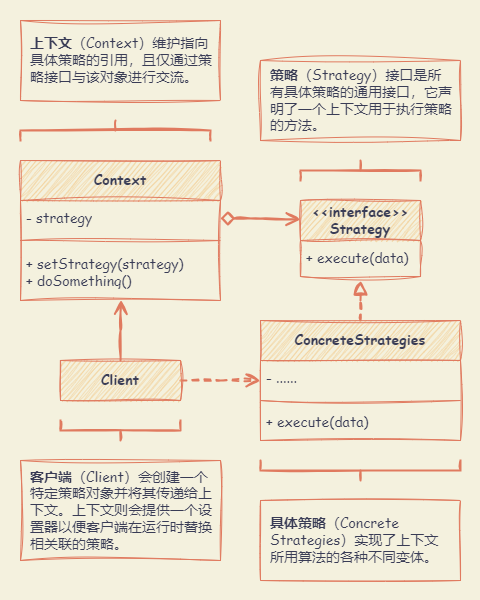

The diagram above was exported from draw.io. Its source (the exported page's mxGraphModel, read from the mxfile embedded in the PNG):
<mxGraphModel dx="1652" dy="948" grid="1" gridSize="10" guides="1" tooltips="1" connect="1" arrows="1" fold="1" page="1" pageScale="1" pageWidth="827" pageHeight="1169" background="#F4F1DE" math="0" shadow="0">
  <root>
    <mxCell id="0" />
    <mxCell id="1" parent="0" />
    <mxCell id="jY_KJOllHn7t5kRoM7gb-26" value="" style="rounded=0;whiteSpace=wrap;html=1;sketch=1;hachureGap=4;jiggle=2;curveFitting=1;strokeColor=none;fontFamily=Architects Daughter;fontSource=https%3A%2F%2Ffonts.googleapis.com%2Fcss%3Ffamily%3DArchitects%2BDaughter;fontSize=20;fontColor=#393C56;fillColor=none;" vertex="1" parent="1">
      <mxGeometry x="60" y="40" width="480" height="600" as="geometry" />
    </mxCell>
    <mxCell id="jY_KJOllHn7t5kRoM7gb-1" value="Context" style="swimlane;fontStyle=1;align=center;verticalAlign=middle;childLayout=stackLayout;horizontal=1;startSize=40;horizontalStack=0;resizeParent=1;resizeParentMax=0;resizeLast=0;collapsible=1;marginBottom=0;whiteSpace=wrap;html=1;sketch=1;hachureGap=4;jiggle=2;curveFitting=1;fontFamily=Comic Sans MS;fontSize=14;labelBackgroundColor=none;fillColor=#F2CC8F;strokeColor=#E07A5F;fontColor=#393C56;" vertex="1" parent="1">
      <mxGeometry x="80" y="200" width="200" height="140" as="geometry" />
    </mxCell>
    <mxCell id="jY_KJOllHn7t5kRoM7gb-2" value="- strategy" style="text;strokeColor=none;fillColor=none;align=left;verticalAlign=middle;spacingLeft=4;spacingRight=4;overflow=hidden;rotatable=0;points=[[0,0.5],[1,0.5]];portConstraint=eastwest;whiteSpace=wrap;html=1;fontSize=14;fontFamily=Comic Sans MS;labelBackgroundColor=none;fontColor=#393C56;" vertex="1" parent="jY_KJOllHn7t5kRoM7gb-1">
      <mxGeometry y="40" width="200" height="36" as="geometry" />
    </mxCell>
    <mxCell id="jY_KJOllHn7t5kRoM7gb-3" value="" style="line;strokeWidth=1;fillColor=none;align=left;verticalAlign=middle;spacingTop=-1;spacingLeft=3;spacingRight=3;rotatable=0;labelPosition=right;points=[];portConstraint=eastwest;strokeColor=#E07A5F;sketch=1;hachureGap=4;jiggle=2;curveFitting=1;fontFamily=Comic Sans MS;fontSize=14;labelBackgroundColor=none;fontColor=#393C56;" vertex="1" parent="jY_KJOllHn7t5kRoM7gb-1">
      <mxGeometry y="76" width="200" height="8" as="geometry" />
    </mxCell>
    <mxCell id="jY_KJOllHn7t5kRoM7gb-4" value="+ setStrategy(strategy)&lt;br&gt;+ doSomething()" style="text;strokeColor=none;fillColor=none;align=left;verticalAlign=middle;spacingLeft=4;spacingRight=4;overflow=hidden;rotatable=0;points=[[0,0.5],[1,0.5]];portConstraint=eastwest;whiteSpace=wrap;html=1;fontSize=14;fontFamily=Comic Sans MS;labelBackgroundColor=none;fontColor=#393C56;" vertex="1" parent="jY_KJOllHn7t5kRoM7gb-1">
      <mxGeometry y="84" width="200" height="56" as="geometry" />
    </mxCell>
    <mxCell id="jY_KJOllHn7t5kRoM7gb-16" style="edgeStyle=orthogonalEdgeStyle;rounded=0;sketch=1;hachureGap=4;jiggle=2;curveFitting=1;orthogonalLoop=1;jettySize=auto;html=1;exitX=0.5;exitY=0;exitDx=0;exitDy=0;strokeColor=#E07A5F;fontFamily=Architects Daughter;fontSource=https%3A%2F%2Ffonts.googleapis.com%2Fcss%3Ffamily%3DArchitects%2BDaughter;fontSize=16;fontColor=#393C56;fillColor=#F2CC8F;endArrow=block;endFill=0;strokeWidth=2;dashed=1;endSize=10;startSize=10;" edge="1" parent="1" source="jY_KJOllHn7t5kRoM7gb-5">
      <mxGeometry relative="1" as="geometry">
        <mxPoint x="420.04761904761904" y="320" as="targetPoint" />
      </mxGeometry>
    </mxCell>
    <mxCell id="jY_KJOllHn7t5kRoM7gb-5" value="ConcreteStrategies" style="swimlane;fontStyle=1;align=center;verticalAlign=middle;childLayout=stackLayout;horizontal=1;startSize=40;horizontalStack=0;resizeParent=1;resizeParentMax=0;resizeLast=0;collapsible=1;marginBottom=0;whiteSpace=wrap;html=1;sketch=1;hachureGap=4;jiggle=2;curveFitting=1;fontFamily=Comic Sans MS;fontSize=14;labelBackgroundColor=none;fillColor=#F2CC8F;strokeColor=#E07A5F;fontColor=#393C56;" vertex="1" parent="1">
      <mxGeometry x="320" y="360" width="200" height="120" as="geometry" />
    </mxCell>
    <mxCell id="jY_KJOllHn7t5kRoM7gb-6" value="- ......" style="text;strokeColor=none;fillColor=none;align=left;verticalAlign=middle;spacingLeft=4;spacingRight=4;overflow=hidden;rotatable=0;points=[[0,0.5],[1,0.5]];portConstraint=eastwest;whiteSpace=wrap;html=1;fontSize=14;fontFamily=Comic Sans MS;labelBackgroundColor=none;fontColor=#393C56;" vertex="1" parent="jY_KJOllHn7t5kRoM7gb-5">
      <mxGeometry y="40" width="200" height="36" as="geometry" />
    </mxCell>
    <mxCell id="jY_KJOllHn7t5kRoM7gb-7" value="" style="line;strokeWidth=1;fillColor=none;align=left;verticalAlign=middle;spacingTop=-1;spacingLeft=3;spacingRight=3;rotatable=0;labelPosition=right;points=[];portConstraint=eastwest;strokeColor=#E07A5F;sketch=1;hachureGap=4;jiggle=2;curveFitting=1;fontFamily=Comic Sans MS;fontSize=14;labelBackgroundColor=none;fontColor=#393C56;" vertex="1" parent="jY_KJOllHn7t5kRoM7gb-5">
      <mxGeometry y="76" width="200" height="8" as="geometry" />
    </mxCell>
    <mxCell id="jY_KJOllHn7t5kRoM7gb-8" value="+ execute(data)" style="text;strokeColor=none;fillColor=none;align=left;verticalAlign=middle;spacingLeft=4;spacingRight=4;overflow=hidden;rotatable=0;points=[[0,0.5],[1,0.5]];portConstraint=eastwest;whiteSpace=wrap;html=1;fontSize=14;fontFamily=Comic Sans MS;labelBackgroundColor=none;fontColor=#393C56;" vertex="1" parent="jY_KJOllHn7t5kRoM7gb-5">
      <mxGeometry y="84" width="200" height="36" as="geometry" />
    </mxCell>
    <mxCell id="jY_KJOllHn7t5kRoM7gb-14" style="edgeStyle=orthogonalEdgeStyle;rounded=0;sketch=1;hachureGap=4;jiggle=2;curveFitting=1;orthogonalLoop=1;jettySize=auto;html=1;exitX=0.5;exitY=0;exitDx=0;exitDy=0;entryX=0.503;entryY=0.988;entryDx=0;entryDy=0;entryPerimeter=0;strokeColor=#E07A5F;fontFamily=Architects Daughter;fontSource=https%3A%2F%2Ffonts.googleapis.com%2Fcss%3Ffamily%3DArchitects%2BDaughter;fontSize=16;fontColor=#393C56;fillColor=#F2CC8F;endArrow=open;endFill=0;strokeWidth=2;endSize=10;startSize=10;" edge="1" parent="1" source="jY_KJOllHn7t5kRoM7gb-9" target="jY_KJOllHn7t5kRoM7gb-4">
      <mxGeometry relative="1" as="geometry" />
    </mxCell>
    <mxCell id="jY_KJOllHn7t5kRoM7gb-15" style="edgeStyle=orthogonalEdgeStyle;rounded=0;sketch=1;hachureGap=4;jiggle=2;curveFitting=1;orthogonalLoop=1;jettySize=auto;html=1;exitX=1;exitY=0.5;exitDx=0;exitDy=0;strokeColor=#E07A5F;fontFamily=Architects Daughter;fontSource=https%3A%2F%2Ffonts.googleapis.com%2Fcss%3Ffamily%3DArchitects%2BDaughter;fontSize=16;fontColor=#393C56;fillColor=#F2CC8F;endArrow=open;endFill=0;strokeWidth=2;endSize=10;startSize=10;dashed=1;" edge="1" parent="1" source="jY_KJOllHn7t5kRoM7gb-9">
      <mxGeometry relative="1" as="geometry">
        <mxPoint x="320" y="420" as="targetPoint" />
        <mxPoint x="250" y="420" as="sourcePoint" />
      </mxGeometry>
    </mxCell>
    <mxCell id="jY_KJOllHn7t5kRoM7gb-9" value="Client" style="html=1;whiteSpace=wrap;sketch=1;hachureGap=4;jiggle=2;curveFitting=1;strokeColor=#E07A5F;fontFamily=Comic Sans MS;fontSize=14;fontColor=#393C56;fillColor=#F2CC8F;fontStyle=1;spacing=10;" vertex="1" parent="1">
      <mxGeometry x="120" y="400" width="120" height="40" as="geometry" />
    </mxCell>
    <mxCell id="jY_KJOllHn7t5kRoM7gb-10" value="&amp;lt;&amp;lt;interface&amp;gt;&amp;gt;&lt;br&gt;Strategy" style="swimlane;fontStyle=1;align=center;verticalAlign=middle;childLayout=stackLayout;horizontal=1;startSize=40;horizontalStack=0;resizeParent=1;resizeParentMax=0;resizeLast=0;collapsible=1;marginBottom=0;whiteSpace=wrap;html=1;sketch=1;hachureGap=4;jiggle=2;curveFitting=1;fontFamily=Comic Sans MS;fontSize=14;labelBackgroundColor=none;fillColor=#F2CC8F;strokeColor=#E07A5F;fontColor=#393C56;" vertex="1" parent="1">
      <mxGeometry x="360" y="240" width="120" height="76" as="geometry" />
    </mxCell>
    <mxCell id="jY_KJOllHn7t5kRoM7gb-13" value="+ execute(data)" style="text;strokeColor=none;fillColor=none;align=left;verticalAlign=middle;spacingLeft=4;spacingRight=4;overflow=hidden;rotatable=0;points=[[0,0.5],[1,0.5]];portConstraint=eastwest;whiteSpace=wrap;html=1;fontSize=14;fontFamily=Comic Sans MS;labelBackgroundColor=none;fontColor=#393C56;" vertex="1" parent="jY_KJOllHn7t5kRoM7gb-10">
      <mxGeometry y="40" width="120" height="36" as="geometry" />
    </mxCell>
    <mxCell id="jY_KJOllHn7t5kRoM7gb-17" style="edgeStyle=orthogonalEdgeStyle;rounded=0;sketch=1;hachureGap=4;jiggle=2;curveFitting=1;orthogonalLoop=1;jettySize=auto;html=1;exitX=1;exitY=0.5;exitDx=0;exitDy=0;entryX=0;entryY=0.25;entryDx=0;entryDy=0;strokeColor=#E07A5F;fontFamily=Architects Daughter;fontSource=https%3A%2F%2Ffonts.googleapis.com%2Fcss%3Ffamily%3DArchitects%2BDaughter;fontSize=16;fontColor=#393C56;fillColor=#F2CC8F;startArrow=diamond;startFill=0;endArrow=open;endFill=0;strokeWidth=2;endSize=10;startSize=10;" edge="1" parent="1" source="jY_KJOllHn7t5kRoM7gb-2" target="jY_KJOllHn7t5kRoM7gb-10">
      <mxGeometry relative="1" as="geometry" />
    </mxCell>
    <mxCell id="jY_KJOllHn7t5kRoM7gb-18" value="" style="strokeWidth=2;html=1;shape=mxgraph.flowchart.annotation_2;align=left;labelPosition=right;pointerEvents=1;sketch=1;hachureGap=4;jiggle=2;curveFitting=1;strokeColor=#E07A5F;fontFamily=Architects Daughter;fontSource=https%3A%2F%2Ffonts.googleapis.com%2Fcss%3Ffamily%3DArchitects%2BDaughter;fontSize=20;fontColor=#393C56;fillColor=#F2CC8F;direction=south;" vertex="1" parent="1">
      <mxGeometry x="80" y="160" width="190" height="20" as="geometry" />
    </mxCell>
    <mxCell id="jY_KJOllHn7t5kRoM7gb-19" value="" style="strokeWidth=2;html=1;shape=mxgraph.flowchart.annotation_2;align=left;labelPosition=right;pointerEvents=1;sketch=1;hachureGap=4;jiggle=2;curveFitting=1;strokeColor=#E07A5F;fontFamily=Architects Daughter;fontSource=https%3A%2F%2Ffonts.googleapis.com%2Fcss%3Ffamily%3DArchitects%2BDaughter;fontSize=20;fontColor=#393C56;fillColor=#F2CC8F;direction=north;" vertex="1" parent="1">
      <mxGeometry x="320" y="500" width="200" height="20" as="geometry" />
    </mxCell>
    <mxCell id="jY_KJOllHn7t5kRoM7gb-20" value="&lt;b&gt;上下文&lt;/b&gt;（Context）维护指向具体策略的引用，且仅通过策略接口与该对象进行交流。" style="html=1;whiteSpace=wrap;sketch=1;hachureGap=4;jiggle=2;curveFitting=1;strokeColor=#E07A5F;fontFamily=Comic Sans MS;fontSize=14;fontColor=#393C56;fillColor=none;fontStyle=0;spacing=10;align=left;" vertex="1" parent="1">
      <mxGeometry x="80" y="60" width="200" height="80" as="geometry" />
    </mxCell>
    <mxCell id="jY_KJOllHn7t5kRoM7gb-21" value="&lt;b&gt;具体策略&lt;/b&gt;（Concrete Strategies）实现了上下文所用算法的各种不同变体。" style="html=1;whiteSpace=wrap;sketch=1;hachureGap=4;jiggle=2;curveFitting=1;strokeColor=#E07A5F;fontFamily=Comic Sans MS;fontSize=14;fontColor=#393C56;fillColor=none;fontStyle=0;spacing=10;align=left;" vertex="1" parent="1">
      <mxGeometry x="320" y="540" width="200" height="80" as="geometry" />
    </mxCell>
    <mxCell id="jY_KJOllHn7t5kRoM7gb-22" value="" style="strokeWidth=2;html=1;shape=mxgraph.flowchart.annotation_2;align=left;labelPosition=right;pointerEvents=1;sketch=1;hachureGap=4;jiggle=2;curveFitting=1;strokeColor=#E07A5F;fontFamily=Architects Daughter;fontSource=https%3A%2F%2Ffonts.googleapis.com%2Fcss%3Ffamily%3DArchitects%2BDaughter;fontSize=20;fontColor=#393C56;fillColor=#F2CC8F;direction=south;" vertex="1" parent="1">
      <mxGeometry x="360" y="200" width="120" height="20" as="geometry" />
    </mxCell>
    <mxCell id="jY_KJOllHn7t5kRoM7gb-23" value="&lt;b&gt;策略&lt;/b&gt;（Strategy）接口是所有具体策略的通用接口，它声明了一个上下文用于执行策略的方法。" style="html=1;whiteSpace=wrap;sketch=1;hachureGap=4;jiggle=2;curveFitting=1;strokeColor=#E07A5F;fontFamily=Comic Sans MS;fontSize=14;fontColor=#393C56;fillColor=none;fontStyle=0;spacing=10;align=left;" vertex="1" parent="1">
      <mxGeometry x="320" y="100" width="200" height="80" as="geometry" />
    </mxCell>
    <mxCell id="jY_KJOllHn7t5kRoM7gb-24" value="" style="strokeWidth=2;html=1;shape=mxgraph.flowchart.annotation_2;align=left;labelPosition=right;pointerEvents=1;sketch=1;hachureGap=4;jiggle=2;curveFitting=1;strokeColor=#E07A5F;fontFamily=Architects Daughter;fontSource=https%3A%2F%2Ffonts.googleapis.com%2Fcss%3Ffamily%3DArchitects%2BDaughter;fontSize=20;fontColor=#393C56;fillColor=#F2CC8F;direction=north;" vertex="1" parent="1">
      <mxGeometry x="120" y="460" width="120" height="20" as="geometry" />
    </mxCell>
    <mxCell id="jY_KJOllHn7t5kRoM7gb-25" value="&lt;b&gt;客户端&lt;/b&gt;（Client）会创建一个特定策略对象并将其传递给上下文。上下文则会提供一个设置器以便客户端在运行时替换相关联的策略。" style="html=1;whiteSpace=wrap;sketch=1;hachureGap=4;jiggle=2;curveFitting=1;strokeColor=#E07A5F;fontFamily=Comic Sans MS;fontSize=14;fontColor=#393C56;fillColor=none;fontStyle=0;spacing=10;align=left;" vertex="1" parent="1">
      <mxGeometry x="80" y="500" width="200" height="100" as="geometry" />
    </mxCell>
  </root>
</mxGraphModel>